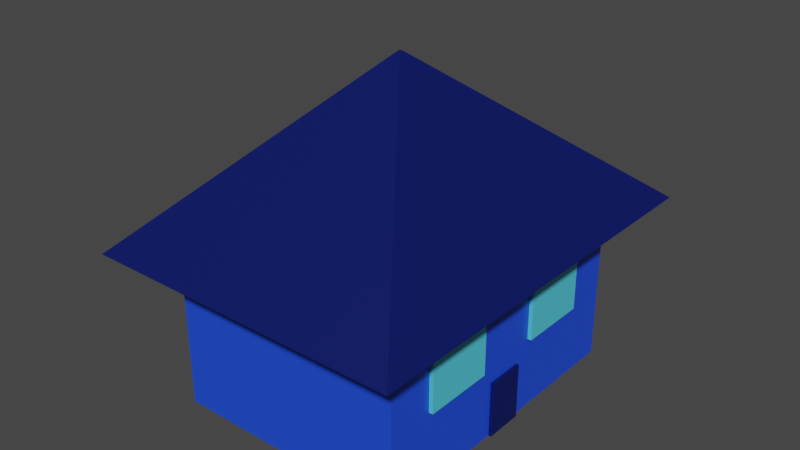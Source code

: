 # Source: maisonBleu.blend  (saved by Blender 2.93.21; exported with 4.5.12 LTS)
import bpy
from mathutils import Matrix  # noqa: F401  (used for matrix-valued properties, if any)

bpy.ops.wm.read_factory_settings(use_empty=True)
scene = bpy.context.scene
scene.name = 'Scene'

# ---- collections
col_collection = bpy.data.collections.new('Collection'); scene.collection.children.link(col_collection)

# ---- materials (node trees are filled in below, after node groups)
mat_material = bpy.data.materials.new('Material')
mat_material.alpha_threshold = 0.0
mat_material.use_transparent_shadow = False
mat_material.line_color = (0.0, 0.0, 0.0, 1.0)
mat_bleu = bpy.data.materials.new('bleu')
mat_bleu.alpha_threshold = 0.0
mat_bleu.use_transparent_shadow = False
mat_bleu.line_color = (0.0, 0.0, 0.0, 1.0)
mat_material_001 = bpy.data.materials.new('Material.001')
mat_material_001.use_transparent_shadow = False

# ---- material node trees
mat_material.use_nodes = True; mat_material.node_tree.nodes.clear()
_N = mat_material.node_tree.nodes; _L = mat_material.node_tree.links
n0 = _N.new('ShaderNodeOutputMaterial'); n0.name = 'Material Output'; n0.location = (300, 300)
n1 = _N.new('ShaderNodeBsdfPrincipled'); n1.name = 'Principled BSDF'; n1.location = (10, 300)
n1.distribution = 'GGX'
n1.subsurface_method = 'BURLEY'
n1.inputs[0].default_value = (0.01341, 0.07337, 0.8, 1.0)
n1.inputs[2].default_value = 0.4
n1.inputs[3].default_value = 1.45
n1.inputs[27].default_value = (0.0, 0.0, 0.0, 1.0)
n1.inputs[28].default_value = 1.0
_L.new(n1.outputs[0], n0.inputs[0])
n0.is_active_output = True
mat_bleu.use_nodes = True; mat_bleu.node_tree.nodes.clear()
_N = mat_bleu.node_tree.nodes; _L = mat_bleu.node_tree.links
n0 = _N.new('ShaderNodeOutputMaterial'); n0.name = 'Material Output'; n0.location = (300, 300)
n1 = _N.new('ShaderNodeBsdfPrincipled'); n1.name = 'Principled BSDF'; n1.location = (10, 300)
n1.distribution = 'GGX'
n1.subsurface_method = 'BURLEY'
n1.inputs[0].default_value = (0.08909, 0.6271, 0.8, 1.0)
n1.inputs[2].default_value = 0.4
n1.inputs[3].default_value = 1.45
n1.inputs[27].default_value = (0.0, 0.0, 0.0, 1.0)
n1.inputs[28].default_value = 1.0
_L.new(n1.outputs[0], n0.inputs[0])
n0.is_active_output = True
mat_material_001.use_nodes = True; mat_material_001.node_tree.nodes.clear()
_N = mat_material_001.node_tree.nodes; _L = mat_material_001.node_tree.links
n0 = _N.new('ShaderNodeBsdfPrincipled'); n0.name = 'Principled BSDF'; n0.location = (10, 300)
n0.distribution = 'GGX'
n0.subsurface_method = 'BURLEY'
n0.inputs[0].default_value = (0.0, 0.006295, 0.1065, 1.0)
n0.inputs[3].default_value = 1.45
n0.inputs[27].default_value = (0.0, 0.0, 0.0, 1.0)
n0.inputs[28].default_value = 1.0
n1 = _N.new('ShaderNodeOutputMaterial'); n1.name = 'Material Output'; n1.location = (300, 300)
_L.new(n0.outputs[0], n1.inputs[0])
n1.is_active_output = True

# ---- world
world_world = bpy.data.worlds.new('World'); scene.world = world_world
world_world.use_nodes = True; world_world.node_tree.nodes.clear()
_N = world_world.node_tree.nodes; _L = world_world.node_tree.links
n0 = _N.new('ShaderNodeOutputWorld'); n0.name = 'World Output'; n0.location = (300, 300)
n1 = _N.new('ShaderNodeBackground'); n1.name = 'Background'; n1.location = (10, 300)
n1.inputs[0].default_value = (0.05088, 0.05088, 0.05088, 1.0)
_L.new(n1.outputs[0], n0.inputs[0])
n0.is_active_output = True
world_world.color = (0.05088, 0.05088, 0.05088)
world_world.use_sun_shadow = False
world_world.sun_shadow_jitter_overblur = 0.0

# ---- meshes
me_cube = bpy.data.meshes.new('Cube')
me_cube.from_pydata([(1.0, 1.578, 0.4419), (1.0, 1.578, -0.9162), (1.0, -1.0, 0.4419), (1.0, -1.0, -0.9162), (-1.0, 1.578, 0.4419), (-1.0, 1.578, -0.9162), (-1.0, -1.0, 0.4419), (-1.0, -1.0, -0.9162)], [], [(0, 4, 6, 2), (3, 2, 6, 7), (7, 6, 4, 5), (5, 1, 3, 7), (1, 0, 2, 3), (5, 4, 0, 1)])
_uv = me_cube.uv_layers.new(name='UVMap')
_uv.uv.foreach_set('vector', [0.625, 0.5, 0.875, 0.5, 0.875, 0.75, 0.625, 0.75, 0.375, 0.75, 0.625, 0.75, 0.625, 1.0, 0.375, 1.0, 0.375, 0.0, 0.625, 0.0, 0.625, 0.25, 0.375, 0.25, 0.125, 0.5, 0.375, 0.5, 0.375, 0.75, 0.125, 0.75, 0.375, 0.5, 0.625, 0.5, 0.625, 0.75, 0.375, 0.75, 0.375, 0.25, 0.625, 0.25, 0.625, 0.5, 0.375, 0.5])
me_cube.materials.append(mat_material)
me_cube.use_remesh_preserve_volume = False
me_cube.use_remesh_preserve_attributes = False
me_cube.use_mirror_vertex_groups = False
me_cube.update()
me_cube_001 = bpy.data.meshes.new('Cube.001')
me_cube_001.from_pydata([(-1.0, -1.0, -1.0), (-1.0, -1.0, 1.0), (-1.0, 1.0, -1.0), (-1.0, 1.0, 1.0), (1.0, -1.0, -1.0), (1.0, -1.0, 1.0), (1.0, 1.0, -1.0), (1.0, 1.0, 1.0)], [], [(0, 1, 3, 2), (2, 3, 7, 6), (6, 7, 5, 4), (4, 5, 1, 0), (2, 6, 4, 0), (7, 3, 1, 5)])
_uv = me_cube_001.uv_layers.new(name='UVMap')
_uv.uv.foreach_set('vector', [0.375, 0.0, 0.625, 0.0, 0.625, 0.25, 0.375, 0.25, 0.375, 0.25, 0.625, 0.25, 0.625, 0.5, 0.375, 0.5, 0.375, 0.5, 0.625, 0.5, 0.625, 0.75, 0.375, 0.75, 0.375, 0.75, 0.625, 0.75, 0.625, 1.0, 0.375, 1.0, 0.125, 0.5, 0.375, 0.5, 0.375, 0.75, 0.125, 0.75, 0.625, 0.5, 0.875, 0.5, 0.875, 0.75, 0.625, 0.75])
me_cube_001.materials.append(mat_bleu)
me_cube_001.use_remesh_fix_poles = True
me_cube_001.use_remesh_preserve_attributes = False
me_cube_001.update()
me_cube_002 = bpy.data.meshes.new('Cube.002')
me_cube_002.from_pydata([(-1.0, -1.0, -1.0), (-1.0, -1.0, 1.0), (-1.0, 1.0, -1.0), (-1.0, 1.0, 1.0), (1.0, -1.0, -1.0), (1.0, -1.0, 1.0), (1.0, 1.0, -1.0), (1.0, 1.0, 1.0)], [], [(0, 1, 3, 2), (2, 3, 7, 6), (6, 7, 5, 4), (4, 5, 1, 0), (2, 6, 4, 0), (7, 3, 1, 5)])
_uv = me_cube_002.uv_layers.new(name='UVMap')
_uv.uv.foreach_set('vector', [0.375, 0.0, 0.625, 0.0, 0.625, 0.25, 0.375, 0.25, 0.375, 0.25, 0.625, 0.25, 0.625, 0.5, 0.375, 0.5, 0.375, 0.5, 0.625, 0.5, 0.625, 0.75, 0.375, 0.75, 0.375, 0.75, 0.625, 0.75, 0.625, 1.0, 0.375, 1.0, 0.125, 0.5, 0.375, 0.5, 0.375, 0.75, 0.125, 0.75, 0.625, 0.5, 0.875, 0.5, 0.875, 0.75, 0.625, 0.75])
me_cube_002.materials.append(mat_bleu)
me_cube_002.use_remesh_fix_poles = True
me_cube_002.use_remesh_preserve_attributes = False
me_cube_002.update()
me_cube_007 = bpy.data.meshes.new('Cube.007')
me_cube_007.from_pydata([(-1.0, -0.5908, -1.0), (-1.0, -0.5908, 1.0), (-1.0, 0.7872, -1.0), (-1.0, 0.7872, 1.0), (1.0, -0.5908, -1.0), (1.0, -0.5908, 1.0), (1.0, 0.7872, -1.0), (1.0, 0.7872, 1.0)], [], [(0, 1, 3, 2), (2, 3, 7, 6), (6, 7, 5, 4), (4, 5, 1, 0), (2, 6, 4, 0), (7, 3, 1, 5)])
_uv = me_cube_007.uv_layers.new(name='UVMap')
_uv.uv.foreach_set('vector', [0.375, 0.0, 0.625, 0.0, 0.625, 0.25, 0.375, 0.25, 0.375, 0.25, 0.625, 0.25, 0.625, 0.5, 0.375, 0.5, 0.375, 0.5, 0.625, 0.5, 0.625, 0.75, 0.375, 0.75, 0.375, 0.75, 0.625, 0.75, 0.625, 1.0, 0.375, 1.0, 0.125, 0.5, 0.375, 0.5, 0.375, 0.75, 0.125, 0.75, 0.625, 0.5, 0.875, 0.5, 0.875, 0.75, 0.625, 0.75])
me_cube_007.materials.append(mat_material_001)
me_cube_007.use_remesh_fix_poles = True
me_cube_007.use_remesh_preserve_attributes = False
me_cube_007.update()
me_cube_009 = bpy.data.meshes.new('Cube.009')
me_cube_009.from_pydata([(0.008786, 0.3004, 0.4419), (1.333, 2.007, -0.9162), (0.008786, 0.2778, 0.4419), (1.333, -1.429, -0.9162), (-0.008786, 0.3004, 0.4419), (-1.333, 2.007, -0.9162), (-0.008786, 0.2778, 0.4419), (-1.333, -1.429, -0.9162)], [], [(0, 4, 6, 2), (3, 2, 6, 7), (7, 6, 4, 5), (5, 1, 3, 7), (1, 0, 2, 3), (5, 4, 0, 1)])
_uv = me_cube_009.uv_layers.new(name='UVMap')
_uv.uv.foreach_set('vector', [0.625, 0.5, 0.875, 0.5, 0.875, 0.75, 0.625, 0.75, 0.375, 0.75, 0.625, 0.75, 0.625, 1.0, 0.375, 1.0, 0.375, 0.0, 0.625, 0.0, 0.625, 0.25, 0.375, 0.25, 0.125, 0.5, 0.375, 0.5, 0.375, 0.75, 0.125, 0.75, 0.375, 0.5, 0.625, 0.5, 0.625, 0.75, 0.375, 0.75, 0.375, 0.25, 0.625, 0.25, 0.625, 0.5, 0.375, 0.5])
me_cube_009.materials.append(mat_material_001)
me_cube_009.use_remesh_preserve_volume = False
me_cube_009.use_remesh_preserve_attributes = False
me_cube_009.use_mirror_vertex_groups = False
me_cube_009.update()

# ---- objects
ob_cube = bpy.data.objects.new('Cube', me_cube)
ob_cube_001 = bpy.data.objects.new('Cube.001', me_cube_001)
ob_cube_002 = bpy.data.objects.new('Cube.002', me_cube_002)
ob_cube_007 = bpy.data.objects.new('Cube.007', me_cube_007)
ob_cube_003 = bpy.data.objects.new('Cube.003', me_cube_009)

# ---- transforms, parenting, visibility, modifiers, constraints
ob_cube.location = (0.0, 0.0, 0.0)
ob_cube.scale = (6.983, 6.983, 6.983)
ob_cube.lock_rotations_4d = False
ob_cube.empty_display_type = 'ARROWS'
ob_cube.lineart.crease_threshold = 0.0
ob_cube_001.location = (5.149, -2.165, 0.0)
ob_cube_001.scale = (2.069, 2.069, 2.069)
ob_cube_002.location = (5.149, 6.086, 0.0)
ob_cube_002.scale = (2.069, 2.069, 2.069)
ob_cube_007.location = (5.501, 1.789, -4.767)
ob_cube_007.scale = (1.647, 1.647, 1.647)
ob_cube_003.location = (0.0, 0.0, 9.538)
ob_cube_003.scale = (6.983, 6.983, 6.983)
ob_cube_003.lock_rotations_4d = False
ob_cube_003.empty_display_type = 'ARROWS'
ob_cube_003.lineart.crease_threshold = 0.0

# ---- collection membership
col_collection.objects.link(ob_cube)
col_collection.objects.link(ob_cube_001)
col_collection.objects.link(ob_cube_002)
col_collection.objects.link(ob_cube_007)
col_collection.objects.link(ob_cube_003)

# ---- scene / render settings (as saved in the file)
scene.frame_start = 1; scene.frame_end = 250; scene.frame_set(1)
scene.render.engine = 'BLENDER_EEVEE_NEXT'
scene.cycles.use_denoising = False
scene.cycles.samples = 128
scene.cycles.sampling_pattern = 'TABULATED_SOBOL'
scene.cycles.use_adaptive_sampling = False
scene.cycles.use_light_tree = False
scene.view_settings.view_transform = 'Filmic'
bpy.context.view_layer.update()

# ---- added for rendering (the .blend has no active camera and no usable light): camera, sun
cam_auto = bpy.data.cameras.new('AutoCamera')
cam_auto.lens = 50.0
cam_auto.sensor_width = 36.0
cam_auto.clip_end = 1000.0
ob_auto_camera = bpy.data.objects.new('AutoCamera', cam_auto)
scene.collection.objects.link(ob_auto_camera)
ob_auto_camera.location = (33.1663, -37.7808, 29.6381)
ob_auto_camera.rotation_euler = (1.09748, -7.21219e-08, 0.694738)
scene.camera = ob_auto_camera
light_auto_sun = bpy.data.lights.new('AutoSun', 'SUN')
light_auto_sun.energy = 3.0
light_auto_sun.angle = 0.0523599
ob_auto_sun = bpy.data.objects.new('AutoSun', light_auto_sun)
scene.collection.objects.link(ob_auto_sun)
ob_auto_sun.rotation_euler = (0.872665, 0.174533, 0.523599)
bpy.context.view_layer.update()
